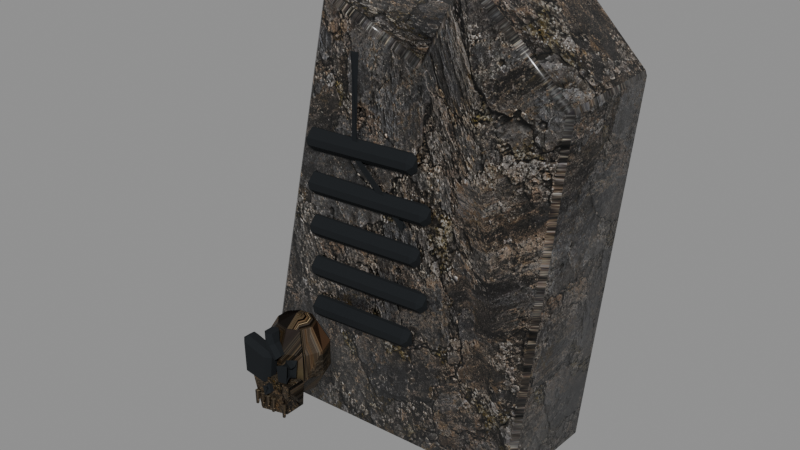 # Source: MenuGravestoneD.blend  (saved by Blender 5.2.45; exported with 4.5.12 LTS)
import bpy
from mathutils import Matrix  # noqa: F401  (used for matrix-valued properties, if any)

bpy.ops.wm.read_factory_settings(use_empty=True)
scene = bpy.context.scene
scene.name = 'Scene'

# ---- images (referenced by path relative to the original .blend; pixels are not part of the script)
import os
ASSET_DIR = os.environ.get("B2B_ASSET_DIR", "")  # directory of the original .blend (textures are referenced by path, not embedded)
HERE = os.path.dirname(os.path.abspath(__file__))  # packed textures are extracted next to this script under _unpacked/

def load_image(name, relpath, width, height, colorspace="sRGB"):
    """Load a texture the original file referenced (path relative to the .blend, or extracted next to this script)."""
    p = next((c for c in (os.path.join(HERE, relpath), os.path.join(ASSET_DIR, relpath)) if relpath and os.path.exists(c)), "")
    if p:
        img = bpy.data.images.load(p, check_existing=True)
        img.name = name
    else:  # same state as the original file: an image datablock whose file is absent (Cycles renders it pink)
        img = bpy.data.images.new(name, width, height)
        img.source = "FILE"
        img.filepath = "//" + (relpath or name)
    img.colorspace_settings.name = colorspace
    return img
img_menufortressstone_png = load_image('MenuFortressStone.png', '_unpacked/MenuFortressStone.58a9e0ec.png', 1254, 1254, 'sRGB')
img_menufortressstonenormal_png = load_image('MenuFortressStoneNormal.png', '_unpacked/MenuFortressStoneNormal.43822929.png', 1254, 1254, 'Non-Color')

# ---- materials (node trees are filled in below, after node groups)
mat_menucarvedstone = bpy.data.materials.new('MenuCarvedStone')
mat_menucarvedstone.diffuse_color = (0.22, 0.24, 0.26, 1.0)
mat_menublack = bpy.data.materials.new('MenuBlack')
mat_menublack.diffuse_color = (0.012, 0.014, 0.016, 1.0)
mat_menubone = bpy.data.materials.new('MenuBone')
mat_menubone.diffuse_color = (0.12, 0.105, 0.075, 1.0)

# ---- material node trees
mat_menucarvedstone.use_nodes = True; mat_menucarvedstone.node_tree.nodes.clear()
_N = mat_menucarvedstone.node_tree.nodes; _L = mat_menucarvedstone.node_tree.links
n0 = _N.new('ShaderNodeOutputMaterial'); n0.name = 'Material Output'; n0.location = (0, 0)
n1 = _N.new('ShaderNodeRGB'); n1.name = 'Color'; n1.location = (0, 0)
n1.outputs[0].default_value = (0.8, 0.82, 0.84, 1.0)
n2 = _N.new('ShaderNodeTexImage'); n2.name = 'Image Texture'; n2.location = (0, 0)
n2.image = img_menufortressstone_png
n3 = _N.new('ShaderNodeMixRGB'); n3.name = 'Mix (Legacy)'; n3.location = (0, 0)
n3.blend_type = 'MULTIPLY'
n3.inputs[0].default_value = 1.0
n4 = _N.new('ShaderNodeBsdfPrincipled'); n4.name = 'Principled BSDF'; n4.location = (0, 0)
n4.inputs[2].default_value = 0.4472
n4.inputs[10].default_value = 0.005
n4.inputs[13].default_value = 0.18
n4.inputs[19].default_value = 0.35
n4.inputs[20].default_value = 0.15
n5 = _N.new('ShaderNodeTexImage'); n5.name = 'Image Texture.001'; n5.location = (0, 0)
n5.image = img_menufortressstonenormal_png
n6 = _N.new('ShaderNodeNormalMap'); n6.name = 'Normal Map'; n6.location = (0, 0)
n6.width = 160
n6.inputs[0].default_value = 0.8
_L.new(n2.outputs[0], n3.inputs[1])
_L.new(n1.outputs[0], n3.inputs[2])
_L.new(n3.outputs[0], n4.inputs[0])
_L.new(n5.outputs[0], n6.inputs[1])
_L.new(n6.outputs[0], n4.inputs[5])
_L.new(n4.outputs[0], n0.inputs[0])
n0.is_active_output = True
mat_menublack.use_nodes = True; mat_menublack.node_tree.nodes.clear()
_N = mat_menublack.node_tree.nodes; _L = mat_menublack.node_tree.links
n0 = _N.new('ShaderNodeOutputMaterial'); n0.name = 'Material Output'; n0.location = (0, 0)
n1 = _N.new('ShaderNodeRGB'); n1.name = 'Color'; n1.location = (0, 0)
n1.outputs[0].default_value = (0.012, 0.014, 0.016, 1.0)
n2 = _N.new('ShaderNodeBsdfPrincipled'); n2.name = 'Principled BSDF'; n2.location = (0, 0)
n2.inputs[2].default_value = 1.0
n2.inputs[10].default_value = 0.005
n2.inputs[13].default_value = 0.18
_L.new(n1.outputs[0], n2.inputs[0])
_L.new(n2.outputs[0], n0.inputs[0])
n0.is_active_output = True
mat_menubone.use_nodes = True; mat_menubone.node_tree.nodes.clear()
_N = mat_menubone.node_tree.nodes; _L = mat_menubone.node_tree.links
n0 = _N.new('ShaderNodeOutputMaterial'); n0.name = 'Material Output'; n0.location = (0, 0)
n1 = _N.new('ShaderNodeRGB'); n1.name = 'Color'; n1.location = (0, 0)
n1.outputs[0].default_value = (0.62, 0.52, 0.37, 1.0)
n2 = _N.new('ShaderNodeTexImage'); n2.name = 'Image Texture'; n2.location = (0, 0)
n2.image = img_menufortressstone_png
n3 = _N.new('ShaderNodeMixRGB'); n3.name = 'Mix (Legacy)'; n3.location = (0, 0)
n3.blend_type = 'MULTIPLY'
n3.inputs[0].default_value = 1.0
n4 = _N.new('ShaderNodeBsdfPrincipled'); n4.name = 'Principled BSDF'; n4.location = (0, 0)
n4.inputs[2].default_value = 0.5345
n4.inputs[10].default_value = 0.005
n4.inputs[13].default_value = 0.18
n5 = _N.new('ShaderNodeTexImage'); n5.name = 'Image Texture.001'; n5.location = (0, 0)
n5.image = img_menufortressstonenormal_png
n6 = _N.new('ShaderNodeNormalMap'); n6.name = 'Normal Map'; n6.location = (0, 0)
n6.width = 160
n6.inputs[0].default_value = 0.8
_L.new(n2.outputs[0], n3.inputs[1])
_L.new(n1.outputs[0], n3.inputs[2])
_L.new(n3.outputs[0], n4.inputs[0])
_L.new(n5.outputs[0], n6.inputs[1])
_L.new(n6.outputs[0], n4.inputs[5])
_L.new(n4.outputs[0], n0.inputs[0])
n0.is_active_output = True

# ---- meshes
me_menugravestoned = bpy.data.meshes.new('MenuGravestoneD')
me_menugravestoned.from_pydata([(-0.6244, -0.1843, -0.1918), (0.5686, -0.1764, -0.1429), (0.7282, -0.1941, 1.373), (0.3742, -0.221, 1.712), (0.1769, -0.1856, 1.382), (-0.2314, -0.2051, 1.553), (-0.6307, 0.2393, -0.1455), (0.5681, 0.2589, -0.1617), (0.7348, 0.2137, 1.383), (0.3983, 0.2152, 1.714), (0.1654, 0.2137, 1.38), (-0.2528, 0.2659, 1.534), (-0.3111, -0.22, 0.318), (-0.31, -0.238, 0.3), (-0.3089, -0.22, 0.282), (-0.31, -0.202, 0.3), (0.1098, -0.22, 0.337), (0.1105, -0.232, 0.325), (0.1112, -0.22, 0.313), (0.1105, -0.208, 0.325), (-0.3109, -0.22, 0.498), (-0.31, -0.238, 0.48), (-0.3091, -0.22, 0.462), (-0.31, -0.202, 0.48), (0.1809, -0.22, 0.517), (0.1815, -0.232, 0.505), (0.1821, -0.22, 0.493), (0.1815, -0.208, 0.505), (-0.311, -0.22, 0.678), (-0.31, -0.238, 0.66), (-0.309, -0.22, 0.642), (-0.31, -0.202, 0.66), (0.1501, -0.22, 0.697), (0.1508, -0.232, 0.685), (0.1514, -0.22, 0.673), (0.1508, -0.208, 0.685), (-0.3109, -0.22, 0.858), (-0.31, -0.238, 0.84), (-0.3091, -0.22, 0.822), (-0.31, -0.202, 0.84), (0.1951, -0.22, 0.877), (0.1957, -0.232, 0.865), (0.1962, -0.22, 0.853), (0.1957, -0.208, 0.865), (-0.311, -0.22, 1.038), (-0.31, -0.238, 1.02), (-0.309, -0.22, 1.002), (-0.31, -0.202, 1.02), (0.1332, -0.22, 1.057), (0.1339, -0.232, 1.045), (0.1345, -0.22, 1.033), (0.1339, -0.208, 1.045), (-0.11, -0.225, 1.42), (-0.08, -0.225, 1.02), (0.14, -0.225, 0.8), (0.11, -0.225, 0.76), (-0.14, -0.225, 1.0), (-0.11, -0.21, 1.42), (-0.08, -0.21, 1.02), (0.14, -0.21, 0.8), (0.11, -0.21, 0.76), (-0.14, -0.21, 1.0), (-0.23, -0.45, 0.0635), (-0.1492, -0.45, 0.09606), (-0.1681, -0.4043, 0.09606), (-0.216, -0.38, 0.09606), (-0.2704, -0.3884, 0.09606), (-0.3059, -0.4257, 0.09606), (-0.3059, -0.4743, 0.09606), (-0.2704, -0.5116, 0.09606), (-0.216, -0.52, 0.09606), (-0.1681, -0.4957, 0.09606), (-0.09923, -0.45, 0.1813), (-0.1298, -0.376, 0.1813), (-0.2073, -0.3367, 0.1813), (-0.2954, -0.3503, 0.1813), (-0.3529, -0.4106, 0.1813), (-0.3529, -0.4894, 0.1813), (-0.2954, -0.5497, 0.1813), (-0.2073, -0.5633, 0.1813), (-0.1298, -0.524, 0.1813), (-0.09923, -0.45, 0.2867), (-0.1298, -0.376, 0.2867), (-0.2073, -0.3367, 0.2867), (-0.2954, -0.3503, 0.2867), (-0.3529, -0.4106, 0.2867), (-0.3529, -0.4894, 0.2867), (-0.2954, -0.5497, 0.2867), (-0.2073, -0.5633, 0.2867), (-0.1298, -0.524, 0.2867), (-0.1492, -0.45, 0.3719), (-0.1681, -0.4043, 0.3719), (-0.216, -0.38, 0.3719), (-0.2704, -0.3884, 0.3719), (-0.3059, -0.4257, 0.3719), (-0.3059, -0.4743, 0.3719), (-0.2704, -0.5116, 0.3719), (-0.216, -0.52, 0.3719), (-0.1681, -0.4957, 0.3719), (-0.23, -0.45, 0.4045), (-0.329, -0.604, 0.19), (-0.1365, -0.604, 0.1845), (-0.1475, -0.604, 0.058), (-0.285, -0.604, 0.025), (-0.329, -0.516, 0.19), (-0.1365, -0.516, 0.1845), (-0.1475, -0.516, 0.058), (-0.285, -0.516, 0.025), (-0.2548, -0.5853, 0.2725), (-0.34, -0.5853, 0.3), (-0.3345, -0.5853, 0.19), (-0.2657, -0.5853, 0.179), (-0.2548, -0.5765, 0.2725), (-0.34, -0.5765, 0.3), (-0.3345, -0.5765, 0.19), (-0.2657, -0.5765, 0.179), (-0.2052, -0.5853, 0.2725), (-0.12, -0.5853, 0.3), (-0.1255, -0.5853, 0.19), (-0.1943, -0.5853, 0.179), (-0.2052, -0.5765, 0.2725), (-0.12, -0.5765, 0.3), (-0.1255, -0.5765, 0.19), (-0.1943, -0.5765, 0.179), (-0.252, -0.6122, 0.179), (-0.1998, -0.6122, 0.1735), (-0.23, -0.6122, 0.113), (-0.252, -0.604, 0.179), (-0.1998, -0.604, 0.1735), (-0.23, -0.604, 0.113), (-0.2895, -0.604, 0.106), (-0.298, -0.6153, 0.1074), (-0.3114, -0.611, 0.1052), (-0.3111, -0.597, 0.1024), (-0.2976, -0.5927, 0.1029), (-0.2894, -0.615, 0.05041), (-0.2941, -0.6212, 0.05117), (-0.3014, -0.6188, 0.04997), (-0.3012, -0.6112, 0.04847), (-0.2938, -0.6088, 0.04873), (-0.2609, -0.604, 0.106), (-0.2694, -0.6153, 0.1074), (-0.2828, -0.611, 0.1052), (-0.2825, -0.597, 0.1024), (-0.269, -0.5927, 0.1029), (-0.2608, -0.615, 0.05041), (-0.2655, -0.6212, 0.05117), (-0.2728, -0.6188, 0.04997), (-0.2726, -0.6112, 0.04847), (-0.2652, -0.6088, 0.04873), (-0.2323, -0.604, 0.106), (-0.2408, -0.6153, 0.1074), (-0.2542, -0.611, 0.1052), (-0.2539, -0.597, 0.1024), (-0.2404, -0.5927, 0.1029), (-0.2322, -0.615, 0.05041), (-0.2369, -0.6212, 0.05117), (-0.2442, -0.6188, 0.04997), (-0.244, -0.6112, 0.04847), (-0.2366, -0.6088, 0.04873), (-0.2037, -0.604, 0.106), (-0.2122, -0.6153, 0.1074), (-0.2256, -0.611, 0.1052), (-0.2253, -0.597, 0.1024), (-0.2118, -0.5927, 0.1029), (-0.2036, -0.615, 0.05041), (-0.2083, -0.6212, 0.05117), (-0.2156, -0.6188, 0.04997), (-0.2154, -0.6112, 0.04847), (-0.208, -0.6088, 0.04873), (-0.1465, -0.604, 0.106), (-0.155, -0.6153, 0.1074), (-0.1684, -0.611, 0.1052), (-0.1681, -0.597, 0.1024), (-0.1546, -0.5927, 0.1029), (-0.1464, -0.615, 0.05041), (-0.1511, -0.6212, 0.05117), (-0.1584, -0.6188, 0.04997), (-0.1582, -0.6112, 0.04847), (-0.1508, -0.6088, 0.04873), (-0.252, -0.5627, 0.3935), (-0.2438, -0.5627, 0.3165), (-0.197, -0.5627, 0.267), (-0.2052, -0.5627, 0.256), (-0.2575, -0.5627, 0.3165), (-0.252, -0.5589, 0.3935), (-0.2438, -0.5589, 0.3165), (-0.197, -0.5589, 0.267), (-0.2052, -0.5589, 0.256), (-0.2575, -0.5589, 0.3165)], [], [(0, 1, 2, 3, 4, 5), (11, 10, 9, 8, 7, 6), (0, 6, 7, 1), (1, 7, 8, 2), (2, 8, 9, 3), (3, 9, 10, 4), (4, 10, 11, 5), (5, 11, 6, 0), (15, 14, 13, 12), (16, 17, 18, 19), (12, 13, 17, 16), (13, 14, 18, 17), (14, 15, 19, 18), (15, 12, 16, 19), (23, 22, 21, 20), (24, 25, 26, 27), (20, 21, 25, 24), (21, 22, 26, 25), (22, 23, 27, 26), (23, 20, 24, 27), (31, 30, 29, 28), (32, 33, 34, 35), (28, 29, 33, 32), (29, 30, 34, 33), (30, 31, 35, 34), (31, 28, 32, 35), (39, 38, 37, 36), (40, 41, 42, 43), (36, 37, 41, 40), (37, 38, 42, 41), (38, 39, 43, 42), (39, 36, 40, 43), (47, 46, 45, 44), (48, 49, 50, 51), (44, 45, 49, 48), (45, 46, 50, 49), (46, 47, 51, 50), (47, 44, 48, 51), (52, 53, 54, 55, 56), (61, 60, 59, 58, 57), (52, 57, 58, 53), (53, 58, 59, 54), (54, 59, 60, 55), (55, 60, 61, 56), (56, 61, 57, 52), (62, 64, 63), (62, 65, 64), (62, 66, 65), (62, 67, 66), (62, 68, 67), (62, 69, 68), (62, 70, 69), (62, 71, 70), (62, 63, 71), (63, 64, 73, 72), (64, 65, 74, 73), (65, 66, 75, 74), (66, 67, 76, 75), (67, 68, 77, 76), (68, 69, 78, 77), (69, 70, 79, 78), (70, 71, 80, 79), (71, 63, 72, 80), (72, 73, 82, 81), (73, 74, 83, 82), (74, 75, 84, 83), (75, 76, 85, 84), (76, 77, 86, 85), (77, 78, 87, 86), (78, 79, 88, 87), (79, 80, 89, 88), (80, 72, 81, 89), (81, 82, 91, 90), (82, 83, 92, 91), (83, 84, 93, 92), (84, 85, 94, 93), (85, 86, 95, 94), (86, 87, 96, 95), (87, 88, 97, 96), (88, 89, 98, 97), (89, 81, 90, 98), (90, 91, 99), (91, 92, 99), (92, 93, 99), (93, 94, 99), (94, 95, 99), (95, 96, 99), (96, 97, 99), (97, 98, 99), (98, 90, 99), (100, 101, 102, 103), (107, 106, 105, 104), (100, 104, 105, 101), (101, 105, 106, 102), (102, 106, 107, 103), (103, 107, 104, 100), (108, 109, 110, 111), (115, 114, 113, 112), (108, 112, 113, 109), (109, 113, 114, 110), (110, 114, 115, 111), (111, 115, 112, 108), (116, 117, 118, 119), (123, 122, 121, 120), (116, 120, 121, 117), (117, 121, 122, 118), (118, 122, 123, 119), (119, 123, 120, 116), (124, 125, 126), (129, 128, 127), (124, 127, 128, 125), (125, 128, 129, 126), (126, 129, 127, 124), (134, 133, 132, 131, 130), (135, 136, 137, 138, 139), (130, 131, 136, 135), (131, 132, 137, 136), (132, 133, 138, 137), (133, 134, 139, 138), (134, 130, 135, 139), (144, 143, 142, 141, 140), (145, 146, 147, 148, 149), (140, 141, 146, 145), (141, 142, 147, 146), (142, 143, 148, 147), (143, 144, 149, 148), (144, 140, 145, 149), (154, 153, 152, 151, 150), (155, 156, 157, 158, 159), (150, 151, 156, 155), (151, 152, 157, 156), (152, 153, 158, 157), (153, 154, 159, 158), (154, 150, 155, 159), (164, 163, 162, 161, 160), (165, 166, 167, 168, 169), (160, 161, 166, 165), (161, 162, 167, 166), (162, 163, 168, 167), (163, 164, 169, 168), (164, 160, 165, 169), (174, 173, 172, 171, 170), (175, 176, 177, 178, 179), (170, 171, 176, 175), (171, 172, 177, 176), (172, 173, 178, 177), (173, 174, 179, 178), (174, 170, 175, 179), (180, 181, 182, 183, 184), (189, 188, 187, 186, 185), (180, 185, 186, 181), (181, 186, 187, 182), (182, 187, 188, 183), (183, 188, 189, 184), (184, 189, 185, 180)])
me_menugravestoned.polygons.foreach_set('use_smooth', [1, 1, 1, 1, 1, 1, 1, 1, 0, 0, 0, 0, 0, 0, 0, 0, 0, 0, 0, 0, 0, 0, 0, 0, 0, 0, 0, 0, 0, 0, 0, 0, 0, 0, 0, 0, 0, 0, 0, 0, 0, 0, 0, 0, 0, 0, 0, 0, 0, 0, 0, 0, 0, 0, 0, 0, 0, 0, 0, 0, 0, 0, 0, 0, 0, 0, 0, 0, 0, 0, 0, 0, 0, 0, 0, 0, 0, 0, 0, 0, 0, 0, 0, 0, 0, 0, 0, 0, 0, 0, 0, 0, 0, 0, 0, 0, 0, 0, 0, 0, 0, 0, 0, 0, 0, 0, 0, 0, 0, 0, 0, 0, 0, 0, 0, 0, 0, 0, 0, 0, 0, 0, 0, 0, 0, 0, 0, 0, 0, 0, 0, 0, 0, 0, 0, 0, 0, 0, 0, 0, 0, 0, 0, 0, 0, 0, 0, 0, 0, 0, 0, 0, 0, 0, 0])
me_menugravestoned.polygons.foreach_set('material_index', [0, 0, 0, 0, 0, 0, 0, 0, 1, 1, 1, 1, 1, 1, 1, 1, 1, 1, 1, 1, 1, 1, 1, 1, 1, 1, 1, 1, 1, 1, 1, 1, 1, 1, 1, 1, 1, 1, 1, 1, 1, 1, 1, 1, 1, 2, 2, 2, 2, 2, 2, 2, 2, 2, 2, 2, 2, 2, 2, 2, 2, 2, 2, 2, 2, 2, 2, 2, 2, 2, 2, 2, 2, 2, 2, 2, 2, 2, 2, 2, 2, 2, 2, 2, 2, 2, 2, 2, 2, 2, 2, 2, 2, 2, 2, 2, 1, 1, 1, 1, 1, 1, 1, 1, 1, 1, 1, 1, 1, 1, 1, 1, 1, 2, 2, 2, 2, 2, 2, 2, 2, 2, 2, 2, 2, 2, 2, 2, 2, 2, 2, 2, 2, 2, 2, 2, 2, 2, 2, 2, 2, 2, 2, 2, 2, 2, 2, 2, 1, 1, 1, 1, 1, 1, 1])
_uv = me_menugravestoned.uv_layers.new(name='UVMap')
_uv.uv.foreach_set('vector', [552.9, 699.6, 553.1, 700.2, 552.4, 700.5, 552.1, 700.4, 552.3, 700.2, 552.1, 700.0, 552.1, 700.0, 552.3, 700.2, 552.1, 700.4, 552.4, 700.5, 553.1, 700.2, 552.9, 699.6, 552.9, 699.6, 552.7, 699.7, 552.9, 700.2, 553.1, 700.2, 553.0, 699.8, 553.0, 700.0, 552.2, 700.1, 552.2, 699.9, 553.0, 700.3, 552.8, 700.3, 552.8, 700.1, 553.0, 700.1, 552.0, 699.9, 552.1, 700.1, 552.2, 700.1, 552.2, 699.9, 553.0, 700.0, 552.8, 700.0, 552.7, 699.8, 553.0, 699.8, 552.1, 700.1, 552.2, 700.3, 553.0, 700.0, 553.0, 699.8, 552.7, 699.9, 552.7, 699.9, 552.7, 699.9, 552.7, 699.9, 552.7, 699.9, 552.7, 699.9, 552.7, 699.9, 552.7, 699.9, 552.7, 699.8, 552.7, 699.8, 552.8, 700.0, 552.8, 700.0, 552.7, 699.8, 552.7, 699.8, 552.8, 700.0, 552.8, 700.0, 552.7, 699.8, 552.7, 699.8, 552.8, 700.0, 552.8, 700.0, 552.7, 699.8, 552.7, 699.8, 552.8, 700.0, 552.8, 700.0, 552.6, 699.9, 552.7, 699.9, 552.6, 699.9, 552.6, 699.9, 552.6, 699.9, 552.6, 699.9, 552.6, 699.9, 552.6, 699.9, 552.6, 699.8, 552.6, 699.8, 552.7, 700.1, 552.7, 700.1, 552.6, 699.8, 552.6, 699.8, 552.7, 700.1, 552.7, 700.1, 552.6, 699.8, 552.6, 699.8, 552.7, 700.1, 552.7, 700.1, 552.6, 699.8, 552.6, 699.8, 552.7, 700.1, 552.7, 700.1, 552.6, 699.9, 552.6, 699.9, 552.6, 699.9, 552.6, 699.9, 552.5, 699.9, 552.5, 699.9, 552.6, 699.9, 552.6, 699.9, 552.5, 699.9, 552.5, 699.9, 552.6, 700.1, 552.6, 700.1, 552.5, 699.9, 552.6, 699.9, 552.6, 700.1, 552.6, 700.1, 552.6, 699.9, 552.5, 699.9, 552.6, 700.1, 552.6, 700.1, 552.5, 699.9, 552.5, 699.9, 552.6, 700.1, 552.6, 700.1, 552.5, 700.0, 552.5, 699.9, 552.5, 699.9, 552.5, 699.9, 552.5, 699.9, 552.5, 699.9, 552.5, 699.9, 552.5, 700.0, 552.5, 699.9, 552.5, 699.9, 552.5, 700.1, 552.5, 700.1, 552.5, 699.9, 552.5, 699.9, 552.5, 700.1, 552.5, 700.1, 552.5, 699.9, 552.5, 699.9, 552.5, 700.1, 552.5, 700.1, 552.5, 699.9, 552.5, 699.9, 552.5, 700.1, 552.5, 700.1, 552.4, 700.0, 552.4, 700.0, 552.4, 700.0, 552.4, 700.0, 552.4, 700.0, 552.4, 700.0, 552.4, 700.0, 552.4, 700.0, 552.4, 699.9, 552.4, 699.9, 552.4, 700.1, 552.4, 700.1, 552.4, 699.9, 552.4, 699.9, 552.4, 700.1, 552.4, 700.1, 552.4, 699.9, 552.4, 699.9, 552.4, 700.1, 552.4, 700.1, 552.4, 699.9, 552.4, 699.9, 552.4, 700.1, 552.4, 700.1, 552.2, 700.1, 552.4, 700.0, 552.5, 700.1, 552.6, 700.1, 552.4, 700.0, 552.4, 700.0, 552.6, 700.1, 552.5, 700.1, 552.4, 700.0, 552.2, 700.1, 552.2, 700.0, 552.2, 700.0, 552.4, 700.0, 552.4, 700.0, 553.0, 699.9, 553.0, 699.9, 553.0, 700.0, 553.0, 700.0, 552.5, 699.9, 552.5, 699.9, 552.5, 699.9, 552.5, 699.9, 553.0, 699.9, 553.0, 699.9, 553.0, 699.8, 553.0, 699.8, 552.4, 700.0, 552.4, 700.0, 552.2, 700.0, 552.2, 700.0, 553.1, 699.7, 553.1, 699.8, 553.1, 699.8, 553.1, 699.7, 553.1, 699.8, 553.1, 699.8, 553.1, 699.7, 553.1, 699.7, 553.1, 699.8, 553.1, 699.7, 553.1, 699.7, 553.1, 699.7, 553.1, 699.7, 553.1, 699.7, 553.1, 699.7, 553.1, 699.7, 553.1, 699.7, 553.1, 699.7, 553.1, 699.7, 553.1, 699.7, 553.1, 699.7, 553.1, 699.7, 553.1, 699.8, 553.1, 699.7, 553.1, 699.7, 553.1, 699.8, 553.1, 699.8, 552.8, 699.7, 552.8, 699.7, 552.8, 699.8, 552.8, 699.7, 552.8, 699.9, 552.8, 699.8, 552.8, 699.9, 552.8, 699.9, 552.8, 699.8, 552.8, 699.8, 552.8, 699.8, 552.8, 699.9, 552.8, 699.8, 552.8, 699.7, 552.8, 699.8, 552.8, 699.8, 552.8, 699.7, 552.8, 699.7, 552.7, 699.7, 552.8, 699.8, 552.8, 699.7, 552.8, 699.7, 552.7, 699.7, 552.7, 699.7, 552.8, 699.8, 552.8, 699.8, 552.8, 699.9, 552.8, 699.8, 552.8, 699.8, 552.8, 699.9, 552.8, 699.9, 552.8, 699.9, 552.8, 699.7, 552.8, 699.7, 552.8, 699.7, 552.7, 699.7, 552.8, 699.7, 552.8, 699.8, 552.7, 699.8, 552.7, 699.8, 552.8, 699.9, 552.8, 699.9, 552.7, 699.9, 552.8, 699.9, 552.8, 699.9, 552.8, 699.8, 552.7, 699.8, 552.7, 699.9, 552.8, 699.8, 552.8, 699.8, 552.7, 699.8, 552.7, 699.8, 552.8, 699.8, 552.7, 699.7, 552.7, 699.7, 552.7, 699.8, 552.7, 699.7, 552.7, 699.7, 552.7, 699.7, 552.7, 699.7, 552.8, 699.8, 552.8, 699.9, 552.7, 699.9, 552.7, 699.8, 552.8, 699.9, 552.8, 699.9, 552.8, 699.9, 552.7, 699.9, 552.7, 699.7, 552.8, 699.7, 552.7, 699.8, 552.7, 699.7, 552.7, 699.8, 552.7, 699.8, 552.7, 699.8, 552.7, 699.8, 552.8, 699.9, 552.7, 699.9, 552.7, 699.9, 552.7, 699.9, 552.7, 699.9, 552.7, 699.8, 552.7, 699.9, 552.7, 699.9, 552.7, 699.8, 552.7, 699.8, 552.7, 699.8, 552.7, 699.8, 552.7, 699.8, 552.7, 699.7, 552.7, 699.8, 552.7, 699.8, 552.7, 699.7, 552.7, 699.7, 552.7, 699.7, 552.7, 699.8, 552.7, 699.8, 552.7, 699.9, 552.7, 699.9, 552.7, 699.9, 552.7, 699.9, 552.8, 699.9, 552.7, 699.9, 552.7, 699.9, 552.7, 699.7, 552.7, 699.8, 552.7, 699.8, 552.7, 699.7, 553.1, 699.8, 553.1, 699.8, 553.1, 699.7, 553.1, 699.8, 553.1, 699.8, 553.1, 699.7, 553.1, 699.8, 553.1, 699.7, 553.1, 699.7, 553.1, 699.7, 553.1, 699.7, 553.1, 699.7, 553.1, 699.7, 553.1, 699.7, 553.1, 699.7, 553.1, 699.7, 553.1, 699.7, 553.1, 699.7, 553.1, 699.7, 553.1, 699.7, 553.1, 699.7, 553.1, 699.7, 553.1, 699.8, 553.1, 699.7, 553.1, 699.8, 553.1, 699.8, 553.1, 699.7, 552.8, 699.8, 552.8, 699.9, 552.9, 699.9, 552.9, 699.8, 552.9, 699.8, 552.9, 699.9, 552.8, 699.9, 552.8, 699.8, 553.1, 699.7, 553.1, 699.7, 553.1, 699.8, 553.2, 699.8, 552.7, 699.7, 552.7, 699.7, 552.8, 699.7, 552.8, 699.6, 553.2, 699.8, 553.1, 699.8, 553.1, 699.7, 553.2, 699.7, 552.8, 699.6, 552.8, 699.7, 552.7, 699.7, 552.7, 699.7, 552.7, 699.8, 552.7, 699.8, 552.8, 699.8, 552.8, 699.8, 552.8, 699.8, 552.8, 699.8, 552.7, 699.8, 552.7, 699.8, 553.1, 699.7, 553.1, 699.7, 553.1, 699.7, 553.1, 699.7, 552.7, 699.7, 552.7, 699.7, 552.7, 699.7, 552.7, 699.7, 553.1, 699.7, 553.1, 699.7, 553.1, 699.7, 553.1, 699.7, 552.7, 699.7, 552.7, 699.7, 552.7, 699.7, 552.7, 699.7, 552.7, 699.9, 552.7, 699.9, 552.8, 699.9, 552.8, 699.9, 552.8, 699.9, 552.8, 699.9, 552.7, 699.9, 552.7, 699.9, 553.2, 699.7, 553.2, 699.7, 553.2, 699.8, 553.2, 699.8, 552.7, 699.7, 552.7, 699.7, 552.7, 699.7, 552.7, 699.7, 553.2, 699.8, 553.2, 699.8, 553.2, 699.7, 553.2, 699.7, 552.7, 699.7, 552.7, 699.7, 552.7, 699.7, 552.7, 699.7, 552.8, 699.8, 552.8, 699.9, 552.8, 699.8, 552.8, 699.8, 552.8, 699.9, 552.8, 699.8, 553.2, 699.7, 553.2, 699.7, 553.2, 699.7, 553.2, 699.7, 552.7, 699.7, 552.7, 699.7, 552.8, 699.7, 552.8, 699.6, 552.8, 699.6, 552.8, 699.7, 552.7, 699.7, 552.7, 699.7, 553.1, 699.7, 553.1, 699.7, 553.2, 699.7, 553.2, 699.7, 553.2, 699.7, 553.2, 699.7, 553.2, 699.7, 553.2, 699.7, 553.2, 699.7, 553.2, 699.7, 552.8, 699.7, 552.8, 699.6, 552.8, 699.6, 552.8, 699.6, 552.8, 699.8, 552.8, 699.8, 552.8, 699.8, 552.8, 699.8, 552.8, 699.6, 552.8, 699.7, 552.8, 699.6, 552.8, 699.6, 552.8, 699.8, 552.8, 699.8, 552.8, 699.8, 552.8, 699.8, 552.8, 699.7, 552.8, 699.7, 552.8, 699.6, 552.8, 699.6, 553.2, 699.7, 553.2, 699.7, 553.2, 699.7, 553.2, 699.7, 553.2, 699.7, 553.2, 699.7, 553.2, 699.7, 553.2, 699.7, 553.2, 699.7, 553.2, 699.7, 552.8, 699.7, 552.8, 699.6, 552.8, 699.6, 552.8, 699.6, 552.8, 699.8, 552.8, 699.8, 552.8, 699.8, 552.8, 699.8, 552.8, 699.6, 552.8, 699.7, 552.8, 699.6, 552.8, 699.6, 552.8, 699.8, 552.8, 699.8, 552.8, 699.8, 552.8, 699.8, 552.8, 699.7, 552.8, 699.7, 552.8, 699.6, 552.8, 699.6, 553.2, 699.7, 553.2, 699.7, 553.2, 699.7, 553.2, 699.7, 553.2, 699.7, 553.2, 699.7, 553.2, 699.7, 553.2, 699.7, 553.2, 699.7, 553.2, 699.7, 552.8, 699.7, 552.8, 699.6, 552.8, 699.6, 552.8, 699.6, 552.8, 699.8, 552.8, 699.8, 552.8, 699.8, 552.8, 699.8, 552.8, 699.6, 552.8, 699.7, 552.8, 699.6, 552.8, 699.6, 552.8, 699.8, 552.8, 699.8, 552.8, 699.8, 552.8, 699.8, 552.8, 699.7, 552.8, 699.7, 552.8, 699.6, 552.8, 699.6, 553.2, 699.7, 553.2, 699.7, 553.2, 699.7, 553.2, 699.7, 553.2, 699.7, 553.2, 699.7, 553.2, 699.7, 553.2, 699.7, 553.2, 699.7, 553.2, 699.7, 552.8, 699.7, 552.8, 699.6, 552.8, 699.6, 552.8, 699.6, 552.8, 699.8, 552.8, 699.8, 552.9, 699.8, 552.9, 699.8, 552.8, 699.6, 552.8, 699.7, 552.8, 699.6, 552.8, 699.6, 552.8, 699.8, 552.8, 699.8, 552.9, 699.8, 552.9, 699.8, 552.8, 699.7, 552.8, 699.7, 552.8, 699.6, 552.8, 699.6, 553.2, 699.8, 553.2, 699.8, 553.2, 699.8, 553.2, 699.8, 553.2, 699.8, 553.2, 699.8, 553.2, 699.8, 553.2, 699.8, 553.2, 699.8, 553.2, 699.8, 552.8, 699.7, 552.8, 699.6, 552.8, 699.6, 552.8, 699.6, 552.8, 699.9, 552.8, 699.9, 552.9, 699.9, 552.9, 699.9, 552.8, 699.6, 552.8, 699.7, 552.8, 699.6, 552.8, 699.6, 552.8, 699.9, 552.8, 699.9, 552.9, 699.9, 552.9, 699.9, 552.8, 699.7, 552.8, 699.7, 552.8, 699.6, 552.8, 699.6, 552.7, 699.9, 552.7, 699.9, 552.8, 699.9, 552.8, 699.9, 552.7, 699.8, 552.7, 699.8, 552.8, 699.9, 552.8, 699.9, 552.7, 699.9, 552.7, 699.9, 552.6, 699.7, 552.6, 699.7, 552.7, 699.7, 552.7, 699.7, 552.7, 699.7, 552.7, 699.7, 552.7, 699.7, 552.7, 699.7, 552.7, 699.7, 552.7, 699.7, 552.7, 699.7, 552.7, 699.7, 552.7, 699.7, 552.7, 699.7, 552.7, 699.7, 552.7, 699.7, 552.7, 699.7, 552.7, 699.7, 552.6, 699.7, 552.6, 699.7])
me_menugravestoned.materials.append(mat_menucarvedstone)
me_menugravestoned.materials.append(mat_menublack)
me_menugravestoned.materials.append(mat_menubone)
me_menugravestoned.update()

# ---- objects
ob_menugravestoned = bpy.data.objects.new('MenuGravestoneD', me_menugravestoned)

# ---- transforms, parenting, visibility, modifiers, constraints
ob_menugravestoned.location = (0.0, 0.0, 0.0)
_vg = ob_menugravestoned.vertex_groups.new(name='Weathered surface')
_vg.add([0, 1, 2, 3, 4, 5, 6, 7, 8, 9, 10, 11, 12, 13, 14, 15, 16, 17, 18, 19, 20, 21, 22, 23, 24, 25, 26, 27, 28, 29, 30, 31, 32, 33, 34, 35, 36, 37, 38, 39, 40, 41, 42, 43, 44, 45, 46, 47, 48, 49, 50, 51, 52, 53, 54, 55, 56, 57, 58, 59, 60, 61, 108, 109, 110, 111, 112, 113, 114, 115, 116, 117, 118, 119, 120, 121, 122, 123, 124, 125, 126, 127, 128, 129, 180, 181, 182, 183, 184, 185, 186, 187, 188, 189], 1.0, 'REPLACE')
_m = ob_menugravestoned.modifiers.new('Stone edge wear', 'BEVEL')
_m.width = 0.025
_m.width_pct = 0.025
_m = ob_menugravestoned.modifiers.new('Eroded stone noise', 'DISPLACE')
_m.vertex_group = 'Weathered surface'
_m.mid_level = 0.52
_m.strength = 0.0715

# ---- collection membership
scene.collection.objects.link(ob_menugravestoned)

# ---- scene / render settings (as saved in the file)
scene.frame_start = 0; scene.frame_end = 96; scene.frame_set(1)
scene.render.engine = 'BLENDER_EEVEE_NEXT'
scene.render.bake_bias = 0.0
scene.render.bake_samples = 0
scene.render.compositor_device = 'GPU'
scene.eevee.use_volume_custom_range = False
scene.eevee.fast_gi_thickness_near = 0.1
scene.eevee.fast_gi_thickness_far = 0.0
scene.eevee.ray_tracing_options.screen_trace_thickness = 0.1
bpy.context.view_layer.update()

# ---- added for rendering (the .blend has no active camera and no usable light): camera, sun + grey world if the file has none
cam_auto = bpy.data.cameras.new('AutoCamera')
cam_auto.lens = 50.0
cam_auto.sensor_width = 36.0
cam_auto.clip_end = 1000.0
ob_auto_camera = bpy.data.objects.new('AutoCamera', cam_auto)
scene.collection.objects.link(ob_auto_camera)
ob_auto_camera.location = (2.35704, -2.94558, 2.60498)
ob_auto_camera.rotation_euler = (1.09748, -7.21219e-08, 0.694738)
scene.camera = ob_auto_camera
light_auto_sun = bpy.data.lights.new('AutoSun', 'SUN')
light_auto_sun.energy = 3.0
light_auto_sun.angle = 0.0523599
ob_auto_sun = bpy.data.objects.new('AutoSun', light_auto_sun)
scene.collection.objects.link(ob_auto_sun)
ob_auto_sun.rotation_euler = (0.872665, 0.174533, 0.523599)
if scene.world is None:
    world_auto = bpy.data.worlds.new('AutoWorld')
    world_auto.color = (0.3, 0.3, 0.3)
    scene.world = world_auto
bpy.context.view_layer.update()
